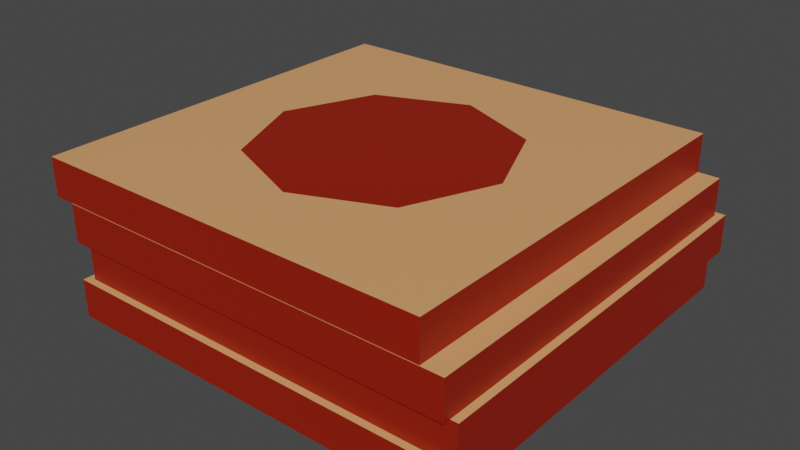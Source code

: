 # Source: PizzaBoxes_1UV.blend  (saved by Blender 2.82.7; exported with 4.5.12 LTS)
import bpy
from mathutils import Matrix  # noqa: F401  (used for matrix-valued properties, if any)

bpy.ops.wm.read_factory_settings(use_empty=True)
scene = bpy.context.scene
scene.name = 'Scene'

# ---- collections
col_stack = bpy.data.collections.new('Stack'); scene.collection.children.link(col_stack)

# ---- materials (node trees are filled in below, after node groups)
mat_material_010 = bpy.data.materials.new('Material.010')
mat_material_010.alpha_threshold = 0.0
mat_material_010.use_transparent_shadow = False
mat_material_010.line_color = (0.0, 0.0, 0.0, 1.0)
mat_material_011 = bpy.data.materials.new('Material.011')
mat_material_011.use_transparent_shadow = False

# ---- material node trees
mat_material_010.use_nodes = True; mat_material_010.node_tree.nodes.clear()
_N = mat_material_010.node_tree.nodes; _L = mat_material_010.node_tree.links
n0 = _N.new('ShaderNodeOutputMaterial'); n0.name = 'Material Output'; n0.location = (300, 300)
n1 = _N.new('ShaderNodeBsdfPrincipled'); n1.name = 'Principled BSDF'; n1.location = (10, 300)
n1.distribution = 'GGX'
n1.subsurface_method = 'BURLEY'
n1.inputs[0].default_value = (0.8, 0.366, 0.1495, 1.0)
n1.inputs[2].default_value = 0.4
n1.inputs[3].default_value = 1.45
n1.inputs[27].default_value = (0.0, 0.0, 0.0, 1.0)
n1.inputs[28].default_value = 1.0
_L.new(n1.outputs[0], n0.inputs[0])
n0.is_active_output = True
mat_material_011.use_nodes = True; mat_material_011.node_tree.nodes.clear()
_N = mat_material_011.node_tree.nodes; _L = mat_material_011.node_tree.links
n0 = _N.new('ShaderNodeOutputMaterial'); n0.name = 'Material Output'; n0.location = (300, 300)
n1 = _N.new('ShaderNodeBsdfPrincipled'); n1.name = 'Principled BSDF'; n1.location = (10, 300)
n1.distribution = 'GGX'
n1.subsurface_method = 'BURLEY'
n1.inputs[0].default_value = (0.293, 0.01073, 0.0, 1.0)
n1.inputs[3].default_value = 1.45
n1.inputs[27].default_value = (0.0, 0.0, 0.0, 1.0)
n1.inputs[28].default_value = 1.0
_L.new(n1.outputs[0], n0.inputs[0])
n0.is_active_output = True

# ---- world
world_world = bpy.data.worlds.new('World'); scene.world = world_world
world_world.use_nodes = True; world_world.node_tree.nodes.clear()
_N = world_world.node_tree.nodes; _L = world_world.node_tree.links
n0 = _N.new('ShaderNodeOutputWorld'); n0.name = 'World Output'; n0.location = (300, 300)
n1 = _N.new('ShaderNodeBackground'); n1.name = 'Background'; n1.location = (10, 300)
n1.inputs[0].default_value = (0.05088, 0.05088, 0.05088, 1.0)
_L.new(n1.outputs[0], n0.inputs[0])
n0.is_active_output = True
world_world.color = (0.05088, 0.05088, 0.05088)
world_world.use_sun_shadow = False
world_world.sun_shadow_jitter_overblur = 0.0

# ---- meshes
me_cube_009 = bpy.data.meshes.new('Cube.009')
me_cube_009.from_pydata([(1.0, 1.0, 1.0), (1.0, 1.0, -1.0), (1.0, -1.0, 1.0), (1.0, -1.0, -1.0), (-1.0, 1.0, 1.0), (-1.0, 1.0, -1.0), (-1.0, -1.0, 1.0), (-1.0, -1.0, -1.0), (1.0, 1.0, 4.981), (1.0, 1.0, 2.981), (1.0, -1.0, 4.981), (1.0, -1.0, 2.981), (-1.0, 1.0, 4.981), (-1.0, 1.0, 2.981), (-1.0, -1.0, 4.981), (-1.0, -1.0, 2.981), (1.037, 1.035, 3.0), (1.037, 1.035, 1.0), (1.037, -0.9653, 3.0), (1.037, -0.9653, 1.0), (-0.9631, 1.035, 3.0), (-0.9631, 1.035, 1.0), (-0.9631, -0.9653, 3.0), (-0.9631, -0.9653, 1.0), (-1.0, 1.0, 4.981), (0.8938, 1.002, 6.981), (0.8938, 1.002, 4.981), (0.8938, -0.9975, 6.981), (-1.106, 1.002, 6.981), (-1.106, 1.002, 4.981), (-1.106, -0.9975, 6.981), (-1.106, -0.9975, 4.981), (0.5605, -0.9975, 6.981), (0.2271, -0.9975, 6.981), (-0.1062, -0.9975, 6.981), (-0.4395, -0.9975, 6.981), (-0.7729, -0.9975, 6.981), (0.8938, 0.6692, 6.981), (0.8938, 0.3358, 6.981), (0.8938, 0.002492, 6.981), (0.8938, -0.3308, 6.981), (0.8938, -0.6642, 6.981), (-1.106, -0.6642, 6.981), (-1.106, -0.3308, 6.981), (-1.106, 0.002492, 6.981), (-1.106, 0.3358, 6.981), (-1.106, 0.6692, 6.981), (-0.7729, 1.002, 6.981), (-0.4395, 1.002, 6.981), (-0.1062, 1.002, 6.981), (0.2271, 1.002, 6.981), (0.5605, 1.002, 6.981), (0.5605, 0.6692, 6.981), (0.5605, 0.3358, 6.981), (0.5605, 0.002492, 6.981), (0.5605, -0.3308, 6.981), (0.5605, -0.6642, 6.981), (0.2271, 0.6692, 6.981), (0.3326, 0.4413, 6.981), (0.5144, 0.002492, 6.981), (0.3326, -0.4363, 6.981), (0.2271, -0.6642, 6.981), (-0.1062, 0.6692, 6.981), (-0.1062, 0.6231, 6.981), (-0.1062, 0.002492, 6.981), (-0.1062, -0.6181, 6.981), (-0.1062, -0.6642, 6.981), (-0.4395, 0.6692, 6.981), (-0.545, 0.4413, 6.981), (-0.7268, 0.002492, 6.981), (-0.545, -0.4363, 6.981), (-0.4395, -0.6642, 6.981), (-0.7729, 0.6692, 6.981), (-0.7729, 0.3358, 6.981), (-0.7729, 0.002492, 6.981), (-0.7729, -0.3308, 6.981), (-0.7729, -0.6642, 6.981), (0.8938, 1.0, 4.981), (-1.0, 1.0, 4.981), (0.8938, -0.9975, 4.981), (-1.0, -0.9975, 4.981), (0.8938, 1.0, 4.981), (-1.0, -0.9975, 4.981)], [], [(0, 4, 6, 2), (3, 2, 6, 7), (7, 6, 4, 5), (5, 1, 3, 7), (1, 0, 2, 3), (5, 4, 0, 1), (8, 12, 14, 10), (11, 10, 14, 15), (15, 14, 12, 13), (13, 9, 11, 15), (9, 8, 10, 11), (13, 12, 8, 9), (16, 20, 22, 18), (19, 18, 22, 23), (23, 22, 20, 21), (21, 17, 19, 23), (17, 16, 18, 19), (21, 20, 16, 17), (45, 46, 29), (50, 51, 26), (52, 57, 58, 53), (53, 58, 59, 54), (54, 59, 60, 55), (55, 60, 61, 56), (57, 62, 63, 58), (58, 63, 64, 59), (59, 64, 65, 60), (60, 65, 66, 61), (62, 67, 68, 63), (63, 68, 69, 64), (64, 69, 70, 65), (65, 70, 71, 66), (67, 72, 73, 68), (68, 73, 74, 69), (69, 74, 75, 70), (70, 75, 76, 71), (78, 24, 80, 82), (80, 24, 77, 79), (77, 24, 78, 81), (48, 49, 26, 29), (31, 30, 42), (42, 43, 31), (46, 28, 29), (44, 45, 29), (29, 26, 78), (26, 81, 78), (36, 30, 31, 80), (81, 26, 77), (34, 35, 80, 79), (37, 38, 77), (43, 44, 29, 31), (27, 79, 41), (41, 79, 40), (39, 40, 79), (29, 28, 47), (47, 48, 29), (51, 25, 26), (49, 50, 26), (75, 74, 44, 43), (46, 45, 73, 72), (74, 73, 45, 44), (29, 78, 82, 31), (34, 33, 61, 66), (72, 67, 48, 47), (66, 71, 35, 34), (67, 62, 49, 48), (51, 52, 37, 25), (76, 75, 43, 42), (56, 61, 33, 32), (46, 72, 47, 28), (40, 39, 54, 55), (30, 36, 76, 42), (55, 56, 41, 40), (62, 57, 50, 49), (32, 27, 41, 56), (52, 53, 38, 37), (39, 38, 53, 54), (71, 76, 36, 35), (31, 82, 80), (79, 77, 38, 39), (79, 27, 32), (32, 33, 79), (33, 34, 79), (25, 37, 77, 26), (35, 36, 80), (51, 50, 57, 52)])
me_cube_009.polygons.foreach_set('material_index', [0, 1, 1, 0, 1, 1, 0, 1, 1, 0, 1, 1, 0, 1, 1, 0, 1, 1, 1, 1, 0, 0, 0, 0, 0, 1, 1, 0, 0, 1, 1, 0, 0, 0, 0, 0, 1, 0, 1, 1, 1, 1, 1, 1, 0, 0, 1, 1, 1, 1, 1, 1, 1, 1, 1, 1, 1, 1, 0, 0, 0, 0, 0, 0, 0, 0, 0, 0, 0, 0, 0, 0, 0, 0, 0, 0, 0, 0, 1, 1, 1, 1, 1, 1, 1, 0])
_uv = me_cube_009.uv_layers.new(name='UVMap')
_uv.uv.foreach_set('vector', [0.4846, 0.9712, 0.05584, 0.9712, 0.05584, 0.5424, 0.4846, 0.5424, 0.4816, 0.1821, 0.4816, 0.2221, 0.05283, 0.2221, 0.05283, 0.1821, 0.948, 0.1766, 0.948, 0.2167, 0.5192, 0.2167, 0.5192, 0.1766, 0.537, 0.5494, 0.9658, 0.5494, 0.9658, 0.9782, 0.537, 0.9782, 0.4582, 0.3602, 0.4582, 0.4002, 0.02938, 0.4002, 0.02938, 0.3602, 0.9487, 0.3645, 0.9487, 0.4045, 0.5199, 0.4045, 0.5199, 0.3645, 0.4846, 0.9712, 0.05584, 0.9712, 0.05584, 0.5424, 0.4846, 0.5424, 0.4816, 0.2618, 0.4816, 0.3018, 0.05283, 0.3018, 0.05283, 0.2618, 0.9479, 0.2563, 0.9479, 0.2964, 0.5192, 0.2964, 0.5192, 0.2563, 0.537, 0.5494, 0.9658, 0.5494, 0.9658, 0.9782, 0.537, 0.9782, 0.4582, 0.4399, 0.4582, 0.4799, 0.02938, 0.4799, 0.02938, 0.4399, 0.9487, 0.4442, 0.9487, 0.4842, 0.5199, 0.4842, 0.5199, 0.4442, 0.4925, 0.9787, 0.06375, 0.9787, 0.06375, 0.5499, 0.4925, 0.5499, 0.4895, 0.2221, 0.4895, 0.2622, 0.06074, 0.2622, 0.06074, 0.2221, 0.9405, 0.2167, 0.9405, 0.2567, 0.5117, 0.2567, 0.5117, 0.2167, 0.5449, 0.5419, 0.9737, 0.5419, 0.9737, 0.9707, 0.5449, 0.9707, 0.4656, 0.4002, 0.4656, 0.4402, 0.03682, 0.4402, 0.03682, 0.4002, 0.9408, 0.4045, 0.9408, 0.4446, 0.512, 0.4446, 0.512, 0.4045, 0.6616, 0.3364, 0.5901, 0.3364, 0.5186, 0.2964, 0.6856, 0.5243, 0.6142, 0.5243, 0.5427, 0.4842, 0.3904, 0.9003, 0.3189, 0.9003, 0.3415, 0.8514, 0.3904, 0.8288, 0.3904, 0.8288, 0.3415, 0.8514, 0.3805, 0.7574, 0.3904, 0.7574, 0.3904, 0.7574, 0.3805, 0.7574, 0.3415, 0.6633, 0.3904, 0.6859, 0.3904, 0.6859, 0.3415, 0.6633, 0.3189, 0.6144, 0.3904, 0.6144, 0.3189, 0.9003, 0.2475, 0.9003, 0.2475, 0.8904, 0.3415, 0.8514, 0.3415, 0.8514, 0.2475, 0.8904, 0.2475, 0.7574, 0.3805, 0.7574, 0.3805, 0.7574, 0.2475, 0.7574, 0.2475, 0.6243, 0.3415, 0.6633, 0.3415, 0.6633, 0.2475, 0.6243, 0.2475, 0.6144, 0.3189, 0.6144, 0.2475, 0.9003, 0.176, 0.9003, 0.1534, 0.8514, 0.2475, 0.8904, 0.2475, 0.8904, 0.1534, 0.8514, 0.1144, 0.7574, 0.2475, 0.7574, 0.2475, 0.7574, 0.1144, 0.7574, 0.1534, 0.6633, 0.2475, 0.6243, 0.2475, 0.6243, 0.1534, 0.6633, 0.176, 0.6144, 0.2475, 0.6144, 0.176, 0.9003, 0.1045, 0.9003, 0.1045, 0.8288, 0.1534, 0.8514, 0.1534, 0.8514, 0.1045, 0.8288, 0.1045, 0.7574, 0.1144, 0.7574, 0.1144, 0.7574, 0.1045, 0.7574, 0.1045, 0.6859, 0.1534, 0.6633, 0.1534, 0.6633, 0.1045, 0.6859, 0.1045, 0.6144, 0.176, 0.6144, 0.9223, 0.05883, 0.9223, 0.05883, 0.9223, 0.005048, 0.9223, 0.005048, 0.9762, 0.1665, 0.9762, 0.1127, 0.9252, 0.1127, 0.9252, 0.1665, 0.9223, 0.1098, 0.9223, 0.05883, 0.9223, 0.05883, 0.9223, 0.1098, 0.8285, 0.5243, 0.7571, 0.5243, 0.5427, 0.4842, 0.9715, 0.4842, 0.9474, 0.2964, 0.9474, 0.3364, 0.876, 0.3364, 0.876, 0.3364, 0.8045, 0.3364, 0.9474, 0.2964, 0.5901, 0.3364, 0.5186, 0.3364, 0.5186, 0.2964, 0.733, 0.3364, 0.6616, 0.3364, 0.5186, 0.2964, 0.8146, 0.1127, 0.8685, 0.1127, 0.8175, 0.1128, 0.8685, 0.1127, 0.8685, 0.1128, 0.8175, 0.1128, 0.1015, 0.3419, 0.03006, 0.3419, 0.03006, 0.3018, 0.05283, 0.3018, 0.8685, 0.1128, 0.8685, 0.1127, 0.8685, 0.1128, 0.2445, 0.3419, 0.173, 0.3419, 0.05283, 0.3018, 0.4588, 0.3018, 0.3872, 0.5199, 0.3158, 0.5199, 0.4582, 0.4799, 0.8045, 0.3364, 0.733, 0.3364, 0.5186, 0.2964, 0.9474, 0.2964, 0.02991, 0.5199, 0.02991, 0.4799, 0.1014, 0.5199, 0.1014, 0.5199, 0.02991, 0.4799, 0.1728, 0.5199, 0.2443, 0.5199, 0.1728, 0.5199, 0.02991, 0.4799, 0.9715, 0.4842, 0.9715, 0.5243, 0.9, 0.5243, 0.9, 0.5243, 0.8285, 0.5243, 0.9715, 0.4842, 0.6142, 0.5243, 0.5427, 0.5243, 0.5427, 0.4842, 0.7571, 0.5243, 0.6856, 0.5243, 0.5427, 0.4842, 0.1045, 0.6859, 0.1045, 0.7574, 0.03307, 0.7574, 0.03307, 0.6859, 0.03307, 0.9003, 0.03307, 0.8288, 0.1045, 0.8288, 0.1045, 0.9003, 0.1045, 0.7574, 0.1045, 0.8288, 0.03307, 0.8288, 0.03307, 0.7574, 0.5142, 0.5489, 0.537, 0.5494, 0.537, 0.9776, 0.5142, 0.9776, 0.2475, 0.543, 0.3189, 0.543, 0.3189, 0.6144, 0.2475, 0.6144, 0.1045, 0.9003, 0.176, 0.9003, 0.176, 0.9718, 0.1045, 0.9718, 0.2475, 0.6144, 0.176, 0.6144, 0.176, 0.543, 0.2475, 0.543, 0.176, 0.9003, 0.2475, 0.9003, 0.2475, 0.9718, 0.176, 0.9718, 0.3904, 0.9718, 0.3904, 0.9003, 0.4619, 0.9003, 0.4619, 0.9718, 0.1045, 0.6144, 0.1045, 0.6859, 0.03307, 0.6859, 0.03307, 0.6144, 0.3904, 0.6144, 0.3189, 0.6144, 0.3189, 0.543, 0.3904, 0.543, 0.03307, 0.9003, 0.1045, 0.9003, 0.1045, 0.9718, 0.03307, 0.9718, 0.4619, 0.6859, 0.4619, 0.7574, 0.3904, 0.7574, 0.3904, 0.6859, 0.03307, 0.543, 0.1045, 0.543, 0.1045, 0.6144, 0.03307, 0.6144, 0.3904, 0.6859, 0.3904, 0.6144, 0.4619, 0.6144, 0.4619, 0.6859, 0.2475, 0.9003, 0.3189, 0.9003, 0.3189, 0.9718, 0.2475, 0.9718, 0.3904, 0.543, 0.4619, 0.543, 0.4619, 0.6144, 0.3904, 0.6144, 0.3904, 0.9003, 0.3904, 0.8288, 0.4619, 0.8288, 0.4619, 0.9003, 0.4619, 0.7574, 0.4619, 0.8288, 0.3904, 0.8288, 0.3904, 0.7574, 0.176, 0.6144, 0.1045, 0.6144, 0.1045, 0.543, 0.176, 0.543, 0.7986, 0.06726, 0.7986, 0.05398, 0.7986, 0.05398, 0.02991, 0.4799, 0.4582, 0.4799, 0.3158, 0.5199, 0.2443, 0.5199, 0.4588, 0.3018, 0.4588, 0.3419, 0.3874, 0.3419, 0.3874, 0.3419, 0.3159, 0.3419, 0.4588, 0.3018, 0.3159, 0.3419, 0.2445, 0.3419, 0.4588, 0.3018, 0.4587, 0.5199, 0.3872, 0.5199, 0.4582, 0.4799, 0.4587, 0.4799, 0.173, 0.3419, 0.1015, 0.3419, 0.05283, 0.3018, 0.3904, 0.9718, 0.3189, 0.9718, 0.3189, 0.9003, 0.3904, 0.9003])
me_cube_009.materials.append(mat_material_010)
me_cube_009.materials.append(mat_material_011)
me_cube_009.use_remesh_preserve_volume = False
me_cube_009.use_remesh_preserve_attributes = False
me_cube_009.use_mirror_vertex_groups = False
me_cube_009.update()

# ---- objects
ob_cube_008 = bpy.data.objects.new('Cube.008', me_cube_009)

# ---- transforms, parenting, visibility, modifiers, constraints
ob_cube_008.location = (0.0, 0.0, 0.0)
ob_cube_008.scale = (1.0, 1.0, 0.09339)
ob_cube_008.lock_rotations_4d = False
ob_cube_008.empty_display_type = 'ARROWS'
ob_cube_008.lineart.crease_threshold = 0.0

# ---- collection membership
col_stack.objects.link(ob_cube_008)

# ---- scene / render settings (as saved in the file)
scene.frame_start = 1; scene.frame_end = 250; scene.frame_set(1)
scene.render.engine = 'BLENDER_EEVEE_NEXT'
scene.cycles.use_denoising = False
scene.cycles.samples = 128
scene.cycles.sampling_pattern = 'TABULATED_SOBOL'
scene.cycles.use_adaptive_sampling = False
scene.cycles.use_light_tree = False
scene.view_settings.view_transform = 'Filmic'
bpy.context.view_layer.update()

# ---- added for rendering (the .blend has no active camera and no usable light): camera, sun
cam_auto = bpy.data.cameras.new('AutoCamera')
cam_auto.lens = 50.0
cam_auto.sensor_width = 36.0
cam_auto.clip_end = 1000.0
ob_auto_camera = bpy.data.objects.new('AutoCamera', cam_auto)
scene.collection.objects.link(ob_auto_camera)
ob_auto_camera.location = (2.78519, -3.36643, 2.53513)
ob_auto_camera.rotation_euler = (1.09748, -7.21219e-08, 0.694738)
scene.camera = ob_auto_camera
light_auto_sun = bpy.data.lights.new('AutoSun', 'SUN')
light_auto_sun.energy = 3.0
light_auto_sun.angle = 0.0523599
ob_auto_sun = bpy.data.objects.new('AutoSun', light_auto_sun)
scene.collection.objects.link(ob_auto_sun)
ob_auto_sun.rotation_euler = (0.872665, 0.174533, 0.523599)
bpy.context.view_layer.update()
